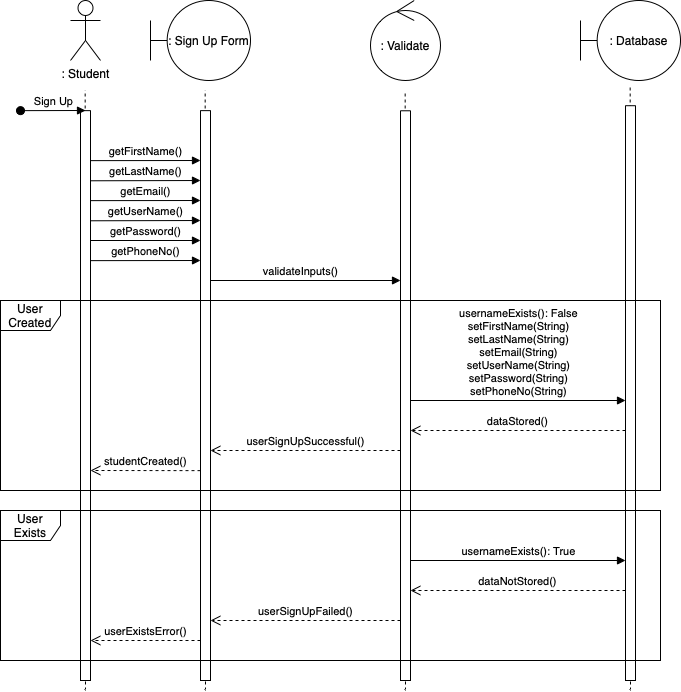

The diagram above was exported from draw.io. Its source (the exported page's mxGraphModel, read from the mxfile embedded in the PNG):
<mxGraphModel dx="795" dy="539" grid="1" gridSize="10" guides="1" tooltips="1" connect="1" arrows="1" fold="1" page="1" pageScale="1" pageWidth="850" pageHeight="1100" math="0" shadow="0">
  <root>
    <mxCell id="0" />
    <mxCell id="1" parent="0" />
    <mxCell id="imTJwBILr7zs2vVscY0c-8" value=": Student" style="shape=umlActor;verticalLabelPosition=bottom;verticalAlign=top;html=1;" vertex="1" parent="1">
      <mxGeometry x="80" y="40" width="30" height="60" as="geometry" />
    </mxCell>
    <mxCell id="imTJwBILr7zs2vVscY0c-9" value="" style="endArrow=none;dashed=1;html=1;rounded=0;" edge="1" parent="1">
      <mxGeometry width="50" height="50" relative="1" as="geometry">
        <mxPoint x="95" y="730" as="sourcePoint" />
        <mxPoint x="94.66" y="130" as="targetPoint" />
      </mxGeometry>
    </mxCell>
    <mxCell id="imTJwBILr7zs2vVscY0c-10" value="" style="html=1;points=[];perimeter=orthogonalPerimeter;outlineConnect=0;targetShapes=umlLifeline;portConstraint=eastwest;newEdgeStyle={&quot;edgeStyle&quot;:&quot;elbowEdgeStyle&quot;,&quot;elbow&quot;:&quot;vertical&quot;,&quot;curved&quot;:0,&quot;rounded&quot;:0};" vertex="1" parent="1">
      <mxGeometry x="90" y="150.14" width="10" height="569.86" as="geometry" />
    </mxCell>
    <mxCell id="imTJwBILr7zs2vVscY0c-11" value="Sign Up" style="html=1;verticalAlign=bottom;startArrow=oval;endArrow=block;startSize=8;edgeStyle=elbowEdgeStyle;elbow=vertical;curved=0;rounded=0;" edge="1" parent="1" target="imTJwBILr7zs2vVscY0c-10">
      <mxGeometry relative="1" as="geometry">
        <mxPoint x="30" y="150.14" as="sourcePoint" />
      </mxGeometry>
    </mxCell>
    <mxCell id="imTJwBILr7zs2vVscY0c-12" value=": Sign Up Form" style="shape=umlBoundary;whiteSpace=wrap;html=1;" vertex="1" parent="1">
      <mxGeometry x="160" y="40" width="100" height="80" as="geometry" />
    </mxCell>
    <mxCell id="imTJwBILr7zs2vVscY0c-13" value="" style="endArrow=none;dashed=1;html=1;rounded=0;" edge="1" parent="1">
      <mxGeometry width="50" height="50" relative="1" as="geometry">
        <mxPoint x="215" y="730" as="sourcePoint" />
        <mxPoint x="214.66" y="130" as="targetPoint" />
      </mxGeometry>
    </mxCell>
    <mxCell id="imTJwBILr7zs2vVscY0c-14" value="" style="html=1;points=[];perimeter=orthogonalPerimeter;outlineConnect=0;targetShapes=umlLifeline;portConstraint=eastwest;newEdgeStyle={&quot;edgeStyle&quot;:&quot;elbowEdgeStyle&quot;,&quot;elbow&quot;:&quot;vertical&quot;,&quot;curved&quot;:0,&quot;rounded&quot;:0};" vertex="1" parent="1">
      <mxGeometry x="210" y="150.14" width="10" height="569.86" as="geometry" />
    </mxCell>
    <mxCell id="imTJwBILr7zs2vVscY0c-17" value=": Validate" style="ellipse;shape=umlControl;whiteSpace=wrap;html=1;" vertex="1" parent="1">
      <mxGeometry x="380" y="40" width="70" height="80" as="geometry" />
    </mxCell>
    <mxCell id="imTJwBILr7zs2vVscY0c-18" value=": Database" style="shape=umlBoundary;whiteSpace=wrap;html=1;" vertex="1" parent="1">
      <mxGeometry x="590" y="40" width="100" height="80" as="geometry" />
    </mxCell>
    <mxCell id="imTJwBILr7zs2vVscY0c-19" value="" style="endArrow=none;dashed=1;html=1;rounded=0;" edge="1" parent="1">
      <mxGeometry width="50" height="50" relative="1" as="geometry">
        <mxPoint x="415" y="730" as="sourcePoint" />
        <mxPoint x="414.65999999999997" y="130.14" as="targetPoint" />
      </mxGeometry>
    </mxCell>
    <mxCell id="imTJwBILr7zs2vVscY0c-20" value="" style="html=1;points=[];perimeter=orthogonalPerimeter;outlineConnect=0;targetShapes=umlLifeline;portConstraint=eastwest;newEdgeStyle={&quot;edgeStyle&quot;:&quot;elbowEdgeStyle&quot;,&quot;elbow&quot;:&quot;vertical&quot;,&quot;curved&quot;:0,&quot;rounded&quot;:0};" vertex="1" parent="1">
      <mxGeometry x="410" y="150.28" width="10" height="569.72" as="geometry" />
    </mxCell>
    <mxCell id="imTJwBILr7zs2vVscY0c-21" value="" style="endArrow=none;dashed=1;html=1;rounded=0;" edge="1" parent="1">
      <mxGeometry width="50" height="50" relative="1" as="geometry">
        <mxPoint x="640" y="730" as="sourcePoint" />
        <mxPoint x="639.66" y="125.07" as="targetPoint" />
      </mxGeometry>
    </mxCell>
    <mxCell id="imTJwBILr7zs2vVscY0c-22" value="" style="html=1;points=[];perimeter=orthogonalPerimeter;outlineConnect=0;targetShapes=umlLifeline;portConstraint=eastwest;newEdgeStyle={&quot;edgeStyle&quot;:&quot;elbowEdgeStyle&quot;,&quot;elbow&quot;:&quot;vertical&quot;,&quot;curved&quot;:0,&quot;rounded&quot;:0};" vertex="1" parent="1">
      <mxGeometry x="635" y="145.21" width="10" height="574.79" as="geometry" />
    </mxCell>
    <mxCell id="imTJwBILr7zs2vVscY0c-39" value="getFirstName()" style="html=1;verticalAlign=bottom;endArrow=block;edgeStyle=elbowEdgeStyle;elbow=vertical;curved=0;rounded=0;" edge="1" parent="1" target="imTJwBILr7zs2vVscY0c-14">
      <mxGeometry width="80" relative="1" as="geometry">
        <mxPoint x="100" y="200.14" as="sourcePoint" />
        <mxPoint x="180" y="200.14" as="targetPoint" />
      </mxGeometry>
    </mxCell>
    <mxCell id="imTJwBILr7zs2vVscY0c-40" value="getLastName()" style="html=1;verticalAlign=bottom;endArrow=block;edgeStyle=elbowEdgeStyle;elbow=vertical;curved=0;rounded=0;" edge="1" parent="1">
      <mxGeometry width="80" relative="1" as="geometry">
        <mxPoint x="100" y="220.27999999999997" as="sourcePoint" />
        <mxPoint x="210" y="220.14" as="targetPoint" />
      </mxGeometry>
    </mxCell>
    <mxCell id="imTJwBILr7zs2vVscY0c-41" value="getEmail()" style="html=1;verticalAlign=bottom;endArrow=block;edgeStyle=elbowEdgeStyle;elbow=vertical;curved=0;rounded=0;" edge="1" parent="1">
      <mxGeometry width="80" relative="1" as="geometry">
        <mxPoint x="100" y="240.14" as="sourcePoint" />
        <mxPoint x="210" y="240" as="targetPoint" />
      </mxGeometry>
    </mxCell>
    <mxCell id="imTJwBILr7zs2vVscY0c-42" value="getUserName()" style="html=1;verticalAlign=bottom;endArrow=block;edgeStyle=elbowEdgeStyle;elbow=vertical;curved=0;rounded=0;" edge="1" parent="1">
      <mxGeometry width="80" relative="1" as="geometry">
        <mxPoint x="100" y="260.28" as="sourcePoint" />
        <mxPoint x="210" y="260.14" as="targetPoint" />
      </mxGeometry>
    </mxCell>
    <mxCell id="imTJwBILr7zs2vVscY0c-45" value="getPhoneNo()" style="html=1;verticalAlign=bottom;endArrow=block;edgeStyle=elbowEdgeStyle;elbow=vertical;curved=0;rounded=0;" edge="1" parent="1" target="imTJwBILr7zs2vVscY0c-14">
      <mxGeometry width="80" relative="1" as="geometry">
        <mxPoint x="100" y="300.14" as="sourcePoint" />
        <mxPoint x="180" y="300.14" as="targetPoint" />
      </mxGeometry>
    </mxCell>
    <mxCell id="imTJwBILr7zs2vVscY0c-46" value="validateInputs()" style="html=1;verticalAlign=bottom;endArrow=block;edgeStyle=elbowEdgeStyle;elbow=vertical;curved=0;rounded=0;" edge="1" parent="1" target="imTJwBILr7zs2vVscY0c-20">
      <mxGeometry width="80" relative="1" as="geometry">
        <mxPoint x="220" y="330.14" as="sourcePoint" />
        <mxPoint x="300" y="330.14" as="targetPoint" />
        <Array as="points">
          <mxPoint x="310" y="320" />
        </Array>
      </mxGeometry>
    </mxCell>
    <mxCell id="imTJwBILr7zs2vVscY0c-53" value="usernameExists(): False&lt;br&gt;setFirstName(String)&lt;br&gt;setLastName(String)&lt;br&gt;setEmail(String)&lt;br&gt;setUserName(String)&lt;br&gt;setPassword(String)&lt;br&gt;setPhoneNo(String)" style="html=1;verticalAlign=bottom;endArrow=block;edgeStyle=elbowEdgeStyle;elbow=vertical;curved=0;rounded=0;" edge="1" parent="1" target="imTJwBILr7zs2vVscY0c-22">
      <mxGeometry width="80" relative="1" as="geometry">
        <mxPoint x="420" y="440" as="sourcePoint" />
        <mxPoint x="500" y="440" as="targetPoint" />
      </mxGeometry>
    </mxCell>
    <mxCell id="imTJwBILr7zs2vVscY0c-54" value="dataStored()" style="html=1;verticalAlign=bottom;endArrow=open;dashed=1;endSize=8;edgeStyle=elbowEdgeStyle;elbow=vertical;curved=0;rounded=0;" edge="1" parent="1" target="imTJwBILr7zs2vVscY0c-20">
      <mxGeometry relative="1" as="geometry">
        <mxPoint x="635" y="470" as="sourcePoint" />
        <mxPoint x="555" y="470" as="targetPoint" />
      </mxGeometry>
    </mxCell>
    <mxCell id="imTJwBILr7zs2vVscY0c-55" value="userSignUpSuccessful()" style="html=1;verticalAlign=bottom;endArrow=open;dashed=1;endSize=8;edgeStyle=elbowEdgeStyle;elbow=vertical;curved=0;rounded=0;" edge="1" parent="1" target="imTJwBILr7zs2vVscY0c-14">
      <mxGeometry relative="1" as="geometry">
        <mxPoint x="410" y="490" as="sourcePoint" />
        <mxPoint x="330" y="490" as="targetPoint" />
      </mxGeometry>
    </mxCell>
    <mxCell id="imTJwBILr7zs2vVscY0c-56" value="studentCreated()" style="html=1;verticalAlign=bottom;endArrow=open;dashed=1;endSize=8;edgeStyle=elbowEdgeStyle;elbow=vertical;curved=0;rounded=0;" edge="1" parent="1" target="imTJwBILr7zs2vVscY0c-10">
      <mxGeometry relative="1" as="geometry">
        <mxPoint x="210" y="510.14" as="sourcePoint" />
        <mxPoint x="130" y="510.14" as="targetPoint" />
      </mxGeometry>
    </mxCell>
    <mxCell id="imTJwBILr7zs2vVscY0c-57" value="User Created" style="shape=umlFrame;whiteSpace=wrap;html=1;pointerEvents=0;" vertex="1" parent="1">
      <mxGeometry x="10" y="340" width="660" height="190" as="geometry" />
    </mxCell>
    <mxCell id="imTJwBILr7zs2vVscY0c-58" value="usernameExists(): True" style="html=1;verticalAlign=bottom;endArrow=block;edgeStyle=elbowEdgeStyle;elbow=vertical;curved=0;rounded=0;" edge="1" parent="1" target="imTJwBILr7zs2vVscY0c-22">
      <mxGeometry width="80" relative="1" as="geometry">
        <mxPoint x="420" y="600" as="sourcePoint" />
        <mxPoint x="500" y="600" as="targetPoint" />
      </mxGeometry>
    </mxCell>
    <mxCell id="imTJwBILr7zs2vVscY0c-59" value="dataNotStored()" style="html=1;verticalAlign=bottom;endArrow=open;dashed=1;endSize=8;edgeStyle=elbowEdgeStyle;elbow=vertical;curved=0;rounded=0;" edge="1" parent="1" target="imTJwBILr7zs2vVscY0c-20">
      <mxGeometry relative="1" as="geometry">
        <mxPoint x="635" y="630" as="sourcePoint" />
        <mxPoint x="555" y="630" as="targetPoint" />
      </mxGeometry>
    </mxCell>
    <mxCell id="imTJwBILr7zs2vVscY0c-60" value="userSignUpFailed()" style="html=1;verticalAlign=bottom;endArrow=open;dashed=1;endSize=8;edgeStyle=elbowEdgeStyle;elbow=vertical;curved=0;rounded=0;" edge="1" parent="1" target="imTJwBILr7zs2vVscY0c-14">
      <mxGeometry relative="1" as="geometry">
        <mxPoint x="410" y="660" as="sourcePoint" />
        <mxPoint x="330" y="660" as="targetPoint" />
      </mxGeometry>
    </mxCell>
    <mxCell id="imTJwBILr7zs2vVscY0c-61" value="userExistsError()" style="html=1;verticalAlign=bottom;endArrow=open;dashed=1;endSize=8;edgeStyle=elbowEdgeStyle;elbow=vertical;curved=0;rounded=0;" edge="1" parent="1" target="imTJwBILr7zs2vVscY0c-10">
      <mxGeometry relative="1" as="geometry">
        <mxPoint x="210" y="680" as="sourcePoint" />
        <mxPoint x="130" y="680" as="targetPoint" />
      </mxGeometry>
    </mxCell>
    <mxCell id="imTJwBILr7zs2vVscY0c-62" value="User Exists" style="shape=umlFrame;whiteSpace=wrap;html=1;pointerEvents=0;" vertex="1" parent="1">
      <mxGeometry x="10" y="550" width="660" height="150" as="geometry" />
    </mxCell>
    <mxCell id="imTJwBILr7zs2vVscY0c-63" value="getPassword()" style="html=1;verticalAlign=bottom;endArrow=block;edgeStyle=elbowEdgeStyle;elbow=vertical;curved=0;rounded=0;" edge="1" parent="1" target="imTJwBILr7zs2vVscY0c-14">
      <mxGeometry width="80" relative="1" as="geometry">
        <mxPoint x="100" y="280" as="sourcePoint" />
        <mxPoint x="180" y="280" as="targetPoint" />
      </mxGeometry>
    </mxCell>
  </root>
</mxGraphModel>